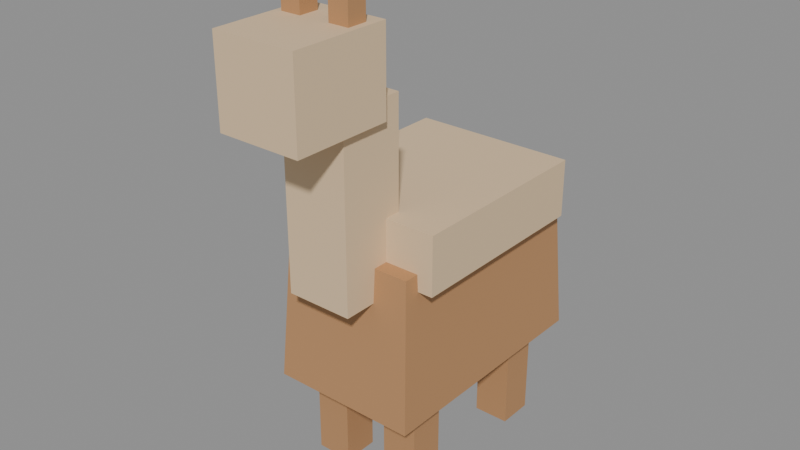 # Source: alpaca.blend  (saved by Blender 5.2.45; exported with 4.5.12 LTS)
import bpy
from mathutils import Matrix  # noqa: F401  (used for matrix-valued properties, if any)

bpy.ops.wm.read_factory_settings(use_empty=True)
scene = bpy.context.scene
scene.name = 'Scene'

# ---- collections
col_col_lowpoly = bpy.data.collections.new('COL_LowPoly'); scene.collection.children.link(col_col_lowpoly)

# ---- images (referenced by path relative to the original .blend; pixels are not part of the script)
import os
ASSET_DIR = os.environ.get("B2B_ASSET_DIR", "")  # directory of the original .blend (textures are referenced by path, not embedded)
HERE = os.path.dirname(os.path.abspath(__file__))  # packed textures are extracted next to this script under _unpacked/

def load_image(name, relpath, width, height, colorspace="sRGB"):
    """Load a texture the original file referenced (path relative to the .blend, or extracted next to this script)."""
    p = next((c for c in (os.path.join(HERE, relpath), os.path.join(ASSET_DIR, relpath)) if relpath and os.path.exists(c)), "")
    if p:
        img = bpy.data.images.load(p, check_existing=True)
        img.name = name
    else:  # same state as the original file: an image datablock whose file is absent (Cycles renders it pink)
        img = bpy.data.images.new(name, width, height)
        img.source = "FILE"
        img.filepath = "//" + (relpath or name)
    img.colorspace_settings.name = colorspace
    return img
img_alpaca_basecolor = load_image('alpaca_BaseColor', '_unpacked/alpaca_BaseColor.bb4359b4.png', 128, 192, 'sRGB')
img_alpaca_maskmap = load_image('alpaca_MaskMap', '_unpacked/alpaca_MaskMap.b2843ed0.png', 128, 192, 'Non-Color')

# ---- materials (node trees are filled in below, after node groups)
mat_m_alpaca = bpy.data.materials.new('M_alpaca')

# ---- material node trees
mat_m_alpaca.use_nodes = True; mat_m_alpaca.node_tree.nodes.clear()
_N = mat_m_alpaca.node_tree.nodes; _L = mat_m_alpaca.node_tree.links
n0 = _N.new('ShaderNodeBsdfPrincipled'); n0.name = 'Principled BSDF'; n0.location = (-200, 100)
n0.inputs[10].default_value = 0.005
n1 = _N.new('ShaderNodeOutputMaterial'); n1.name = 'Material Output'; n1.location = (200, 100)
n2 = _N.new('ShaderNodeTexImage'); n2.name = 'Image Texture'; n2.location = (0, 0)
n2.image = img_alpaca_basecolor
n2.interpolation = 'Closest'
n3 = _N.new('ShaderNodeTexImage'); n3.name = 'Image Texture.001'; n3.location = (0, 0)
n3.image = img_alpaca_maskmap
n3.interpolation = 'Closest'
n4 = _N.new('ShaderNodeSeparateColor'); n4.name = 'Separate Color'; n4.location = (0, 0)
n5 = _N.new('ShaderNodeMath'); n5.name = 'Math'; n5.location = (0, 0)
n5.operation = 'SUBTRACT'
n5.inputs[0].default_value = 1.0
_L.new(n0.outputs[0], n1.inputs[0])
_L.new(n2.outputs[0], n0.inputs[0])
_L.new(n3.outputs[0], n4.inputs[0])
_L.new(n4.outputs[0], n0.inputs[1])
_L.new(n3.outputs[1], n5.inputs[1])
_L.new(n5.outputs[0], n0.inputs[2])
n1.is_active_output = True

# ---- meshes
me_alpaca = bpy.data.meshes.new('alpaca')
me_alpaca.from_pydata([(-0.0675, -0.1125, 0.087), (0.0675, -0.1125, 0.087), (0.0675, 0.1125, 0.087), (-0.0675, 0.1125, 0.087), (-0.06075, -0.1035, 0.222), (0.06075, -0.1035, 0.222), (0.06075, 0.1035, 0.222), (-0.06075, 0.1035, 0.222), (-0.075, -0.09, 0.207), (0.075, -0.09, 0.207), (0.075, 0.09, 0.207), (-0.075, 0.09, 0.207), (-0.075, -0.09, 0.2595), (0.075, -0.09, 0.2595), (0.075, 0.09, 0.2595), (-0.075, 0.09, 0.2595), (-0.054, -0.084, 0.0), (-0.021, -0.084, 0.0), (-0.021, -0.051, 0.0), (-0.054, -0.051, 0.0), (-0.054, -0.084, 0.09), (-0.021, -0.084, 0.09), (-0.021, -0.051, 0.09), (-0.054, -0.051, 0.09), (-0.054, 0.051, 0.0), (-0.021, 0.051, 0.0), (-0.021, 0.084, 0.0), (-0.054, 0.084, 0.0), (-0.054, 0.051, 0.09), (-0.021, 0.051, 0.09), (-0.021, 0.084, 0.09), (-0.054, 0.084, 0.09), (0.021, -0.084, 0.0), (0.054, -0.084, 0.0), (0.054, -0.051, 0.0), (0.021, -0.051, 0.0), (0.021, -0.084, 0.09), (0.054, -0.084, 0.09), (0.054, -0.051, 0.09), (0.021, -0.051, 0.09), (0.021, 0.051, 0.0), (0.054, 0.051, 0.0), (0.054, 0.084, 0.0), (0.021, 0.084, 0.0), (0.021, 0.051, 0.09), (0.054, 0.051, 0.09), (0.054, 0.084, 0.09), (0.021, 0.084, 0.09), (-0.03, -0.135, 0.192), (0.03, -0.135, 0.192), (0.03, -0.075, 0.192), (-0.03, -0.075, 0.192), (-0.03, -0.135, 0.357), (0.03, -0.135, 0.357), (0.03, -0.075, 0.357), (-0.03, -0.075, 0.357), (-0.0375, -0.1875, 0.342), (0.0375, -0.1875, 0.342), (0.0375, -0.0975, 0.342), (-0.0375, -0.0975, 0.342), (-0.0375, -0.1875, 0.417), (0.0375, -0.1875, 0.417), (0.0375, -0.0975, 0.417), (-0.0375, -0.0975, 0.417), (-0.0315, -0.129, 0.4095), (-0.0135, -0.129, 0.4095), (-0.0135, -0.111, 0.4095), (-0.0315, -0.111, 0.4095), (-0.0315, -0.129, 0.447), (-0.0135, -0.129, 0.447), (-0.0135, -0.111, 0.447), (-0.0315, -0.111, 0.447), (0.0135, -0.129, 0.4095), (0.0315, -0.129, 0.4095), (0.0315, -0.111, 0.4095), (0.0135, -0.111, 0.4095), (0.0135, -0.129, 0.447), (0.0315, -0.129, 0.447), (0.0315, -0.111, 0.447), (0.0135, -0.111, 0.447)], [], [(0, 3, 2, 1), (4, 5, 6, 7), (0, 1, 5, 4), (1, 2, 6, 5), (2, 3, 7, 6), (3, 0, 4, 7), (8, 11, 10, 9), (12, 13, 14, 15), (8, 9, 13, 12), (9, 10, 14, 13), (10, 11, 15, 14), (11, 8, 12, 15), (16, 19, 18, 17), (20, 21, 22, 23), (16, 17, 21, 20), (17, 18, 22, 21), (18, 19, 23, 22), (19, 16, 20, 23), (24, 27, 26, 25), (28, 29, 30, 31), (24, 25, 29, 28), (25, 26, 30, 29), (26, 27, 31, 30), (27, 24, 28, 31), (32, 35, 34, 33), (36, 37, 38, 39), (32, 33, 37, 36), (33, 34, 38, 37), (34, 35, 39, 38), (35, 32, 36, 39), (40, 43, 42, 41), (44, 45, 46, 47), (40, 41, 45, 44), (41, 42, 46, 45), (42, 43, 47, 46), (43, 40, 44, 47), (48, 51, 50, 49), (52, 53, 54, 55), (48, 49, 53, 52), (49, 50, 54, 53), (50, 51, 55, 54), (51, 48, 52, 55), (56, 59, 58, 57), (60, 61, 62, 63), (56, 57, 61, 60), (57, 58, 62, 61), (58, 59, 63, 62), (59, 56, 60, 63), (64, 67, 66, 65), (68, 69, 70, 71), (64, 65, 69, 68), (65, 66, 70, 69), (66, 67, 71, 70), (67, 64, 68, 71), (72, 75, 74, 73), (76, 77, 78, 79), (72, 73, 77, 76), (73, 74, 78, 77), (74, 75, 79, 78), (75, 72, 76, 79)])
_uv = me_alpaca.uv_layers.new(name='UVMap')
_uv.uv.foreach_set('vector', [0.5625, 0.2917, 0.5625, 0.2917, 0.5625, 0.2917, 0.5625, 0.2917, 0.5625, 0.2917, 0.5625, 0.2917, 0.5625, 0.2917, 0.5625, 0.2917, 0.5625, 0.2917, 0.5625, 0.2917, 0.5625, 0.2917, 0.5625, 0.2917, 0.5625, 0.2917, 0.5625, 0.2917, 0.5625, 0.2917, 0.5625, 0.2917, 0.5625, 0.2917, 0.5625, 0.2917, 0.5625, 0.2917, 0.5625, 0.2917, 0.5625, 0.2917, 0.5625, 0.2917, 0.5625, 0.2917, 0.5625, 0.2917, 0.6875, 0.2917, 0.6875, 0.2917, 0.6875, 0.2917, 0.6875, 0.2917, 0.6875, 0.2917, 0.6875, 0.2917, 0.6875, 0.2917, 0.6875, 0.2917, 0.6875, 0.2917, 0.6875, 0.2917, 0.6875, 0.2917, 0.6875, 0.2917, 0.6875, 0.2917, 0.6875, 0.2917, 0.6875, 0.2917, 0.6875, 0.2917, 0.6875, 0.2917, 0.6875, 0.2917, 0.6875, 0.2917, 0.6875, 0.2917, 0.6875, 0.2917, 0.6875, 0.2917, 0.6875, 0.2917, 0.6875, 0.2917, 0.5625, 0.2917, 0.5625, 0.2917, 0.5625, 0.2917, 0.5625, 0.2917, 0.5625, 0.2917, 0.5625, 0.2917, 0.5625, 0.2917, 0.5625, 0.2917, 0.5625, 0.2917, 0.5625, 0.2917, 0.5625, 0.2917, 0.5625, 0.2917, 0.5625, 0.2917, 0.5625, 0.2917, 0.5625, 0.2917, 0.5625, 0.2917, 0.5625, 0.2917, 0.5625, 0.2917, 0.5625, 0.2917, 0.5625, 0.2917, 0.5625, 0.2917, 0.5625, 0.2917, 0.5625, 0.2917, 0.5625, 0.2917, 0.5625, 0.2917, 0.5625, 0.2917, 0.5625, 0.2917, 0.5625, 0.2917, 0.5625, 0.2917, 0.5625, 0.2917, 0.5625, 0.2917, 0.5625, 0.2917, 0.5625, 0.2917, 0.5625, 0.2917, 0.5625, 0.2917, 0.5625, 0.2917, 0.5625, 0.2917, 0.5625, 0.2917, 0.5625, 0.2917, 0.5625, 0.2917, 0.5625, 0.2917, 0.5625, 0.2917, 0.5625, 0.2917, 0.5625, 0.2917, 0.5625, 0.2917, 0.5625, 0.2917, 0.5625, 0.2917, 0.5625, 0.2917, 0.5625, 0.2917, 0.5625, 0.2917, 0.5625, 0.2917, 0.5625, 0.2917, 0.5625, 0.2917, 0.5625, 0.2917, 0.5625, 0.2917, 0.5625, 0.2917, 0.5625, 0.2917, 0.5625, 0.2917, 0.5625, 0.2917, 0.5625, 0.2917, 0.5625, 0.2917, 0.5625, 0.2917, 0.5625, 0.2917, 0.5625, 0.2917, 0.5625, 0.2917, 0.5625, 0.2917, 0.5625, 0.2917, 0.5625, 0.2917, 0.5625, 0.2917, 0.5625, 0.2917, 0.5625, 0.2917, 0.5625, 0.2917, 0.5625, 0.2917, 0.5625, 0.2917, 0.5625, 0.2917, 0.5625, 0.2917, 0.5625, 0.2917, 0.5625, 0.2917, 0.5625, 0.2917, 0.5625, 0.2917, 0.5625, 0.2917, 0.5625, 0.2917, 0.5625, 0.2917, 0.5625, 0.2917, 0.5625, 0.2917, 0.5625, 0.2917, 0.5625, 0.2917, 0.5625, 0.2917, 0.5625, 0.2917, 0.5625, 0.2917, 0.5625, 0.2917, 0.5625, 0.2917, 0.5625, 0.2917, 0.5625, 0.2917, 0.5625, 0.2917, 0.5625, 0.2917, 0.6875, 0.2917, 0.6875, 0.2917, 0.6875, 0.2917, 0.6875, 0.2917, 0.6875, 0.2917, 0.6875, 0.2917, 0.6875, 0.2917, 0.6875, 0.2917, 0.6875, 0.2917, 0.6875, 0.2917, 0.6875, 0.2917, 0.6875, 0.2917, 0.6875, 0.2917, 0.6875, 0.2917, 0.6875, 0.2917, 0.6875, 0.2917, 0.6875, 0.2917, 0.6875, 0.2917, 0.6875, 0.2917, 0.6875, 0.2917, 0.6875, 0.2917, 0.6875, 0.2917, 0.6875, 0.2917, 0.6875, 0.2917, 0.6875, 0.2917, 0.6875, 0.2917, 0.6875, 0.2917, 0.6875, 0.2917, 0.6875, 0.2917, 0.6875, 0.2917, 0.6875, 0.2917, 0.6875, 0.2917, 0.6875, 0.2917, 0.6875, 0.2917, 0.6875, 0.2917, 0.6875, 0.2917, 0.6875, 0.2917, 0.6875, 0.2917, 0.6875, 0.2917, 0.6875, 0.2917, 0.6875, 0.2917, 0.6875, 0.2917, 0.6875, 0.2917, 0.6875, 0.2917, 0.6875, 0.2917, 0.6875, 0.2917, 0.6875, 0.2917, 0.6875, 0.2917, 0.5625, 0.2917, 0.5625, 0.2917, 0.5625, 0.2917, 0.5625, 0.2917, 0.5625, 0.2917, 0.5625, 0.2917, 0.5625, 0.2917, 0.5625, 0.2917, 0.5625, 0.2917, 0.5625, 0.2917, 0.5625, 0.2917, 0.5625, 0.2917, 0.5625, 0.2917, 0.5625, 0.2917, 0.5625, 0.2917, 0.5625, 0.2917, 0.5625, 0.2917, 0.5625, 0.2917, 0.5625, 0.2917, 0.5625, 0.2917, 0.5625, 0.2917, 0.5625, 0.2917, 0.5625, 0.2917, 0.5625, 0.2917, 0.5625, 0.2917, 0.5625, 0.2917, 0.5625, 0.2917, 0.5625, 0.2917, 0.5625, 0.2917, 0.5625, 0.2917, 0.5625, 0.2917, 0.5625, 0.2917, 0.5625, 0.2917, 0.5625, 0.2917, 0.5625, 0.2917, 0.5625, 0.2917, 0.5625, 0.2917, 0.5625, 0.2917, 0.5625, 0.2917, 0.5625, 0.2917, 0.5625, 0.2917, 0.5625, 0.2917, 0.5625, 0.2917, 0.5625, 0.2917, 0.5625, 0.2917, 0.5625, 0.2917, 0.5625, 0.2917, 0.5625, 0.2917])
me_alpaca.materials.append(mat_m_alpaca)
me_alpaca.update()

# ---- objects
ob_alpaca = bpy.data.objects.new('alpaca', me_alpaca)

# ---- transforms, parenting, visibility, modifiers, constraints
ob_alpaca.location = (0.0, 0.0, 0.0)

# ---- collection membership
col_col_lowpoly.objects.link(ob_alpaca)

# ---- scene / render settings (as saved in the file)
scene.frame_start = 1; scene.frame_end = 250; scene.frame_set(1)
scene.render.engine = 'BLENDER_EEVEE_NEXT'
scene.render.bake_bias = 0.0
scene.render.bake_samples = 0
scene.render.compositor_device = 'GPU'
scene.eevee.use_volume_custom_range = False
scene.eevee.fast_gi_thickness_near = 0.1
scene.eevee.fast_gi_thickness_far = 0.0
scene.eevee.ray_tracing_options.screen_trace_thickness = 0.1
bpy.context.view_layer.update()

# ---- added for rendering (the .blend has no active camera and no usable light): camera, sun + grey world if the file has none
cam_auto = bpy.data.cameras.new('AutoCamera')
cam_auto.lens = 50.0
cam_auto.sensor_width = 36.0
cam_auto.clip_end = 1000.0
ob_auto_camera = bpy.data.objects.new('AutoCamera', cam_auto)
scene.collection.objects.link(ob_auto_camera)
ob_auto_camera.location = (0.517058, -0.65797, 0.637147)
ob_auto_camera.rotation_euler = (1.09748, -7.21219e-08, 0.694738)
scene.camera = ob_auto_camera
light_auto_sun = bpy.data.lights.new('AutoSun', 'SUN')
light_auto_sun.energy = 3.0
light_auto_sun.angle = 0.0523599
ob_auto_sun = bpy.data.objects.new('AutoSun', light_auto_sun)
scene.collection.objects.link(ob_auto_sun)
ob_auto_sun.rotation_euler = (0.872665, 0.174533, 0.523599)
if scene.world is None:
    world_auto = bpy.data.worlds.new('AutoWorld')
    world_auto.color = (0.3, 0.3, 0.3)
    scene.world = world_auto
bpy.context.view_layer.update()
